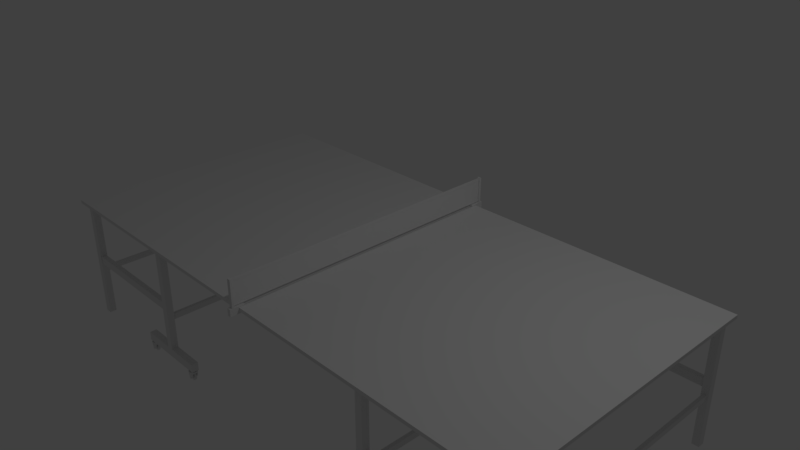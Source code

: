 # Source: pingPongTable1.blend  (saved by Blender 2.79.0; exported with 4.5.12 LTS)
import bpy
from mathutils import Matrix  # noqa: F401  (used for matrix-valued properties, if any)

bpy.ops.wm.read_factory_settings(use_empty=True)
scene = bpy.context.scene
scene.name = 'Scene'

# ---- collections
col_collection_1 = bpy.data.collections.new('Collection 1'); scene.collection.children.link(col_collection_1)

# ---- materials (node trees are filled in below, after node groups)
mat_material = bpy.data.materials.new('Material')
mat_material.alpha_threshold = 0.0
mat_material.use_transparent_shadow = False
mat_material.roughness = 0.5
mat_material.line_color = (0.0, 0.0, 0.0, 1.0)

# ---- material node trees

# ---- world
world_world = bpy.data.worlds.new('World'); scene.world = world_world
world_world.color = (0.05088, 0.05088, 0.05088)
world_world.use_sun_shadow = False
world_world.sun_shadow_jitter_overblur = 0.0
world_world.cycles.sampling_method = 'MANUAL'

# ---- cameras
cam_camera = bpy.data.cameras.new('Camera')
cam_camera.clip_end = 100.0
cam_camera.lens = 35.0
cam_camera.sensor_width = 32.0
cam_camera.sensor_height = 18.0
cam_camera.ortho_scale = 7.314
cam_camera.dof.focus_distance = 0.0
cam_camera.dof.aperture_fstop = 128.0

# ---- lights
light_lamp = bpy.data.lights.new('Lamp', 'POINT')
light_lamp.transmission_factor = 0.0
light_lamp.cutoff_distance = 30.0
light_lamp.energy = 100.0
light_lamp.shadow_buffer_clip_start = 1.001
light_lamp.shadow_soft_size = 0.1
light_lamp.shadow_maximum_resolution = 0.006
light_lamp.use_absolute_resolution = True

# ---- meshes
me_cube = bpy.data.meshes.new('Cube')
me_cube.from_pydata([(4.0, 2.0, 0.0), (4.0, -2.0, 0.0), (-4.0, -2.0, 0.0), (-4.0, 2.0, 0.0), (4.0, 2.0, 0.05), (4.0, -2.0, 0.05), (-4.0, -2.0, 0.05), (-4.0, 2.0, 0.05), (0.01167, 2.0, 0.0), (-0.01167, 2.0, 0.0), (0.01167, -2.0, 0.0), (-0.01167, -2.0, 0.0), (0.01167, 2.0, 0.05), (-0.01167, 2.0, 0.05), (0.01167, -2.0, 0.05), (-0.01167, -2.0, 0.05), (-0.025, 1.925, -0.025), (-0.025, 1.925, 0.075), (-0.025, 2.125, -0.025), (-0.025, 2.125, 0.075), (0.025, 1.925, -0.025), (0.025, 1.925, 0.075), (0.025, 2.125, -0.025), (0.025, 2.125, 0.075), (3.825, 1.825, -1.8), (3.825, 1.825, 0.0), (3.825, 1.925, -1.8), (3.825, 1.925, 0.0), (3.925, 1.825, -1.8), (3.925, 1.825, 0.0), (3.925, 1.925, -1.8), (3.925, 1.925, 0.0), (-3.925, 1.825, -1.8), (-3.925, 1.825, 0.0), (-3.925, 1.925, -1.8), (-3.925, 1.925, 0.0), (-3.825, 1.825, -1.8), (-3.825, 1.825, 0.0), (-3.825, 1.925, -1.8), (-3.825, 1.925, 0.0), (3.825, -1.925, -1.8), (3.825, -1.925, 0.0), (3.825, -1.825, -1.8), (3.825, -1.825, 0.0), (3.925, -1.925, -1.8), (3.925, -1.925, 0.0), (3.925, -1.825, -1.8), (3.925, -1.825, 0.0), (-3.925, -1.925, -1.8), (-3.925, -1.925, 0.0), (-3.925, -1.825, -1.8), (-3.925, -1.825, 0.0), (-3.825, -1.925, -1.8), (-3.825, -1.925, 0.0), (-3.825, -1.825, -1.8), (-3.825, -1.825, 0.0), (1.95, 1.825, -1.55), (1.95, 1.825, 0.0), (1.95, 1.925, -1.55), (1.95, 1.925, 0.0), (2.05, 1.825, -1.55), (2.05, 1.825, 0.0), (2.05, 1.925, -1.55), (2.05, 1.925, 0.0), (1.95, -1.925, -1.55), (1.95, -1.925, 0.0), (1.95, -1.825, -1.55), (1.95, -1.825, 0.0), (2.05, -1.925, -1.55), (2.05, -1.925, 0.0), (2.05, -1.825, -1.55), (2.05, -1.825, 0.0), (-2.05, 1.825, -1.55), (-2.05, 1.825, 0.0), (-2.05, 1.925, -1.55), (-2.05, 1.925, 0.0), (-1.95, 1.825, -1.55), (-1.95, 1.825, 0.0), (-1.95, 1.925, -1.55), (-1.95, 1.925, 0.0), (-2.05, -1.925, -1.55), (-2.05, -1.925, 0.0), (-2.05, -1.825, -1.55), (-2.05, -1.825, 0.0), (-1.95, -1.925, -1.55), (-1.95, -1.925, 0.0), (-1.95, -1.825, -1.55), (-1.95, -1.825, 0.0), (1.95, 1.925, -1.675), (1.95, 1.825, -1.675), (2.05, 1.925, -1.675), (2.05, 1.825, -1.675), (1.95, -1.825, -1.675), (1.95, -1.925, -1.675), (2.05, -1.825, -1.675), (2.05, -1.925, -1.675), (-2.05, 1.925, -1.675), (-2.05, 1.825, -1.675), (-1.95, 1.925, -1.675), (-1.95, 1.825, -1.675), (-2.05, -1.825, -1.675), (-2.05, -1.925, -1.675), (-1.95, -1.825, -1.675), (-1.95, -1.925, -1.675), (2.55, 1.825, -1.55), (2.55, 1.925, -1.55), (2.55, -1.925, -1.55), (2.55, -1.825, -1.55), (-1.45, 1.825, -1.55), (-1.45, 1.925, -1.55), (-1.45, -1.925, -1.55), (-1.45, -1.825, -1.55), (2.55, 1.825, -1.675), (2.55, 1.925, -1.675), (2.55, -1.925, -1.675), (2.55, -1.825, -1.675), (-1.45, 1.825, -1.675), (-1.45, 1.925, -1.675), (-1.45, -1.925, -1.675), (-1.45, -1.825, -1.675), (1.45, 1.925, -1.55), (1.45, 1.825, -1.55), (1.45, -1.825, -1.55), (1.45, -1.925, -1.55), (-2.55, 1.925, -1.55), (-2.55, 1.825, -1.55), (-2.55, -1.825, -1.55), (-2.55, -1.925, -1.55), (1.45, 1.925, -1.675), (1.45, 1.825, -1.675), (1.45, -1.825, -1.675), (1.45, -1.925, -1.675), (-2.55, 1.925, -1.675), (-2.55, 1.825, -1.675), (-2.55, -1.825, -1.675), (-2.55, -1.925, -1.675), (2.425, 1.925, -1.55), (2.425, 1.925, -1.675), (2.425, 1.825, -1.675), (2.425, 1.825, -1.55), (1.575, 1.925, -1.675), (1.575, 1.925, -1.55), (1.575, 1.825, -1.675), (1.575, 1.825, -1.55), (1.575, -1.825, -1.55), (1.575, -1.925, -1.55), (1.575, -1.925, -1.675), (1.575, -1.825, -1.675), (2.425, -1.825, -1.675), (2.425, -1.925, -1.675), (2.425, -1.925, -1.55), (2.425, -1.825, -1.55), (-1.575, -1.925, -1.675), (-1.575, -1.925, -1.55), (-1.575, -1.825, -1.675), (-1.575, -1.825, -1.55), (-2.425, -1.825, -1.675), (-2.425, -1.825, -1.55), (-2.425, -1.925, -1.55), (-2.425, -1.925, -1.675), (-1.575, 1.825, -1.55), (-1.575, 1.925, -1.55), (-1.575, 1.925, -1.675), (-1.575, 1.825, -1.675), (-2.425, 1.925, -1.55), (-2.425, 1.825, -1.55), (-2.425, 1.925, -1.675), (-2.425, 1.825, -1.675), (3.825, 1.825, -1.15), (3.825, 1.825, -1.0), (3.825, 1.925, -0.825), (3.825, 1.925, -0.975), (3.925, 1.925, -0.825), (3.925, 1.925, -0.975), (3.925, 1.825, -1.0), (3.925, 1.825, -1.15), (3.825, -1.925, -0.975), (3.825, -1.925, -0.825), (3.825, -1.825, -1.0), (3.825, -1.825, -1.15), (3.925, -1.825, -1.0), (3.925, -1.825, -1.15), (3.925, -1.925, -0.825), (3.925, -1.925, -0.975), (-3.925, 1.825, -1.15), (-3.925, 1.825, -1.0), (-3.925, 1.925, -0.825), (-3.925, 1.925, -0.975), (-3.825, 1.925, -0.825), (-3.825, 1.925, -0.975), (-3.825, 1.825, -1.0), (-3.825, 1.825, -1.15), (-3.925, -1.925, -0.975), (-3.925, -1.925, -0.825), (-3.925, -1.825, -1.0), (-3.925, -1.825, -1.15), (-3.825, -1.825, -1.0), (-3.825, -1.825, -1.15), (-3.825, -1.925, -0.825), (-3.825, -1.925, -0.975), (-3.9, 1.825, -1.113), (-3.9, 1.825, -1.038), (-3.85, 1.825, -1.038), (-3.85, 1.825, -1.113), (-3.9, -1.825, -1.038), (-3.9, -1.825, -1.113), (-3.85, -1.825, -1.038), (-3.85, -1.825, -1.113), (3.85, 1.825, -1.113), (3.85, 1.825, -1.038), (3.9, 1.825, -1.038), (3.9, 1.825, -1.113), (3.85, -1.825, -1.038), (3.85, -1.825, -1.113), (3.9, -1.825, -1.038), (3.9, -1.825, -1.113), (-2.05, 1.825, -1.159), (-2.05, 1.825, -0.991), (-2.05, 1.925, -0.991), (-2.05, 1.925, -1.159), (-1.95, 1.925, -0.991), (-1.95, 1.925, -1.159), (-1.95, 1.825, -0.991), (-1.95, 1.825, -1.159), (-2.05, -1.925, -1.159), (-2.05, -1.925, -0.991), (-2.05, -1.825, -0.991), (-2.05, -1.825, -1.159), (-1.95, -1.825, -0.991), (-1.95, -1.825, -1.159), (-1.95, -1.925, -0.991), (-1.95, -1.925, -1.159), (1.95, -1.925, -1.159), (1.95, -1.925, -0.991), (1.95, -1.825, -0.991), (1.95, -1.825, -1.159), (2.05, -1.825, -0.991), (2.05, -1.825, -1.159), (2.05, -1.925, -0.991), (2.05, -1.925, -1.159), (1.95, 1.825, -1.159), (1.95, 1.825, -0.991), (1.95, 1.925, -0.991), (1.95, 1.925, -1.159), (2.05, 1.925, -0.991), (2.05, 1.925, -1.159), (2.05, 1.825, -0.991), (2.05, 1.825, -1.159), (3.825, 1.838, -0.9563), (3.825, 1.838, -0.8438), (3.825, 1.912, -0.8438), (3.825, 1.912, -0.9563), (3.825, -1.912, -0.9563), (3.825, -1.912, -0.8438), (3.825, -1.838, -0.8438), (3.825, -1.838, -0.9563), (-3.825, 1.912, -0.8438), (-3.825, 1.912, -0.9563), (-3.825, 1.838, -0.8438), (-3.825, 1.838, -0.9563), (-3.825, -1.838, -0.8438), (-3.825, -1.838, -0.9563), (-3.825, -1.912, -0.8438), (-3.825, -1.912, -0.9563), (-2.05, 1.912, -0.8438), (-2.05, 1.912, -0.9563), (-2.05, 1.838, -0.8438), (-2.05, 1.838, -0.9563), (-2.05, -1.838, -0.8438), (-2.05, -1.838, -0.9563), (-2.05, -1.912, -0.8438), (-2.05, -1.912, -0.9563), (2.05, 1.912, -0.8438), (2.05, 1.912, -0.9563), (2.05, 1.838, -0.9563), (2.05, 1.838, -0.8438), (2.05, -1.912, -0.9563), (2.05, -1.912, -0.8438), (2.05, -1.838, -0.8438), (2.05, -1.838, -0.9563), (1.975, -1.825, -1.033), (1.975, -1.825, -1.117), (2.025, -1.825, -1.033), (2.025, -1.825, -1.117), (1.975, 1.825, -1.117), (1.975, 1.825, -1.033), (2.025, 1.825, -1.033), (2.025, 1.825, -1.117), (-2.025, 1.825, -1.117), (-2.025, 1.825, -1.033), (-1.975, 1.825, -1.033), (-1.975, 1.825, -1.117), (-2.025, -1.825, -1.033), (-2.025, -1.825, -1.117), (-1.975, -1.825, -1.033), (-1.975, -1.825, -1.117), (2.519, 1.85, -1.675), (2.519, 1.9, -1.675), (2.519, -1.9, -1.675), (2.519, -1.85, -1.675), (-1.481, 1.85, -1.675), (-1.481, 1.9, -1.675), (-1.481, -1.9, -1.675), (-1.481, -1.85, -1.675), (1.481, 1.9, -1.675), (1.481, 1.85, -1.675), (1.481, -1.85, -1.675), (1.481, -1.9, -1.675), (-2.519, 1.9, -1.675), (-2.519, 1.85, -1.675), (-2.519, -1.85, -1.675), (-2.519, -1.9, -1.675), (2.456, 1.9, -1.675), (2.456, 1.85, -1.675), (1.544, 1.9, -1.675), (1.544, 1.85, -1.675), (1.544, -1.9, -1.675), (1.544, -1.85, -1.675), (2.456, -1.85, -1.675), (2.456, -1.9, -1.675), (-1.544, -1.9, -1.675), (-1.544, -1.85, -1.675), (-2.456, -1.85, -1.675), (-2.456, -1.9, -1.675), (-1.544, 1.9, -1.675), (-1.544, 1.85, -1.675), (-2.456, 1.9, -1.675), (-2.456, 1.85, -1.675), (2.519, 1.85, -1.7), (2.519, 1.9, -1.7), (2.519, -1.9, -1.7), (2.519, -1.85, -1.7), (-1.481, 1.85, -1.7), (-1.481, 1.9, -1.7), (-1.481, -1.9, -1.7), (-1.481, -1.85, -1.7), (2.456, -1.85, -1.7), (-1.544, -1.9, -1.7), (-1.544, -1.85, -1.7), (-1.544, 1.9, -1.7), (1.481, 1.9, -1.7), (1.481, 1.85, -1.7), (1.481, -1.85, -1.7), (1.481, -1.9, -1.7), (-2.519, 1.9, -1.7), (-2.519, 1.85, -1.7), (-2.519, -1.85, -1.7), (-2.519, -1.9, -1.7), (-2.456, -1.85, -1.7), (1.544, 1.9, -1.7), (-2.456, 1.9, -1.7), (1.544, 1.85, -1.7), (-2.456, 1.85, -1.7), (1.544, -1.85, -1.7), (2.456, 1.9, -1.7), (2.456, 1.85, -1.7), (1.544, -1.9, -1.7), (2.456, -1.9, -1.7), (-2.456, -1.9, -1.7), (-1.544, 1.85, -1.7), (1.512, 1.938, -1.713), (1.512, 1.938, -1.688), (1.544, 1.929, -1.713), (1.544, 1.929, -1.688), (1.567, 1.906, -1.713), (1.567, 1.906, -1.688), (1.575, 1.875, -1.713), (1.575, 1.875, -1.688), (1.567, 1.844, -1.713), (1.567, 1.844, -1.688), (1.544, 1.821, -1.713), (1.544, 1.821, -1.688), (1.512, 1.812, -1.713), (1.512, 1.812, -1.688), (1.481, 1.821, -1.713), (1.481, 1.821, -1.688), (1.458, 1.844, -1.713), (1.458, 1.844, -1.688), (1.45, 1.875, -1.713), (1.45, 1.875, -1.688), (1.458, 1.906, -1.713), (1.458, 1.906, -1.688), (1.481, 1.929, -1.713), (1.481, 1.929, -1.688), (1.52, 1.929, -1.8), (1.526, 1.906, -1.8), (1.499, 1.906, -1.8), (1.505, 1.929, -1.8), (1.526, 1.844, -1.8), (1.52, 1.821, -1.8), (1.505, 1.821, -1.8), (1.499, 1.844, -1.8), (1.513, 1.888, -1.712), (1.513, 1.862, -1.712), (1.544, 1.888, -1.721), (1.544, 1.862, -1.721), (1.567, 1.888, -1.744), (1.567, 1.862, -1.744), (1.575, 1.888, -1.775), (1.575, 1.862, -1.775), (1.567, 1.888, -1.806), (1.567, 1.862, -1.806), (1.544, 1.888, -1.829), (1.544, 1.862, -1.829), (1.513, 1.888, -1.837), (1.513, 1.862, -1.837), (1.481, 1.888, -1.829), (1.481, 1.862, -1.829), (1.458, 1.888, -1.806), (1.458, 1.862, -1.806), (1.45, 1.888, -1.775), (1.45, 1.862, -1.775), (1.458, 1.888, -1.744), (1.458, 1.862, -1.744), (1.481, 1.888, -1.721), (1.481, 1.862, -1.721), (1.573, 1.888, -1.791), (1.573, 1.862, -1.791), (1.557, 1.888, -1.819), (1.557, 1.862, -1.819), (1.529, 1.888, -1.835), (1.529, 1.862, -1.835), (1.573, 1.888, -1.759), (1.573, 1.862, -1.759), (1.557, 1.888, -1.731), (1.557, 1.862, -1.731), (1.496, 1.888, -1.835), (1.496, 1.862, -1.835), (1.468, 1.888, -1.819), (1.468, 1.862, -1.819), (1.452, 1.888, -1.791), (1.452, 1.862, -1.791), (1.452, 1.888, -1.759), (1.452, 1.862, -1.759), (1.468, 1.888, -1.731), (1.468, 1.862, -1.731), (1.496, 1.888, -1.715), (1.496, 1.862, -1.715), (1.529, 1.888, -1.715), (1.529, 1.862, -1.715), (2.487, 1.938, -1.713), (2.487, 1.938, -1.688), (2.519, 1.929, -1.713), (2.519, 1.929, -1.688), (2.542, 1.906, -1.713), (2.542, 1.906, -1.688), (2.55, 1.875, -1.713), (2.55, 1.875, -1.688), (2.542, 1.844, -1.713), (2.542, 1.844, -1.688), (2.519, 1.821, -1.713), (2.519, 1.821, -1.688), (2.487, 1.812, -1.713), (2.487, 1.812, -1.688), (2.456, 1.821, -1.713), (2.456, 1.821, -1.688), (2.433, 1.844, -1.713), (2.433, 1.844, -1.688), (2.425, 1.875, -1.713), (2.425, 1.875, -1.688), (2.433, 1.906, -1.713), (2.433, 1.906, -1.688), (2.456, 1.929, -1.713), (2.456, 1.929, -1.688), (2.495, 1.929, -1.8), (2.501, 1.906, -1.8), (2.474, 1.906, -1.8), (2.48, 1.929, -1.8), (2.501, 1.844, -1.8), (2.495, 1.821, -1.8), (2.48, 1.821, -1.8), (2.474, 1.844, -1.8), (2.488, 1.888, -1.712), (2.488, 1.862, -1.712), (2.519, 1.888, -1.721), (2.519, 1.862, -1.721), (2.542, 1.888, -1.744), (2.542, 1.862, -1.744), (2.55, 1.888, -1.775), (2.55, 1.862, -1.775), (2.542, 1.888, -1.806), (2.542, 1.862, -1.806), (2.519, 1.888, -1.829), (2.519, 1.862, -1.829), (2.488, 1.888, -1.837), (2.488, 1.862, -1.837), (2.456, 1.888, -1.829), (2.456, 1.862, -1.829), (2.433, 1.888, -1.806), (2.433, 1.862, -1.806), (2.425, 1.888, -1.775), (2.425, 1.862, -1.775), (2.433, 1.888, -1.744), (2.433, 1.862, -1.744), (2.456, 1.888, -1.721), (2.456, 1.862, -1.721), (2.548, 1.888, -1.791), (2.548, 1.862, -1.791), (2.532, 1.888, -1.819), (2.532, 1.862, -1.819), (2.504, 1.888, -1.835), (2.504, 1.862, -1.835), (2.548, 1.888, -1.759), (2.548, 1.862, -1.759), (2.532, 1.888, -1.731), (2.532, 1.862, -1.731), (2.471, 1.888, -1.835), (2.471, 1.862, -1.835), (2.443, 1.888, -1.819), (2.443, 1.862, -1.819), (2.427, 1.888, -1.791), (2.427, 1.862, -1.791), (2.427, 1.888, -1.759), (2.427, 1.862, -1.759), (2.443, 1.888, -1.731), (2.443, 1.862, -1.731), (2.471, 1.888, -1.715), (2.471, 1.862, -1.715), (2.504, 1.888, -1.715), (2.504, 1.862, -1.715), (1.512, -1.812, -1.713), (1.512, -1.812, -1.688), (1.544, -1.821, -1.713), (1.544, -1.821, -1.688), (1.567, -1.844, -1.713), (1.567, -1.844, -1.688), (1.575, -1.875, -1.713), (1.575, -1.875, -1.688), (1.567, -1.906, -1.713), (1.567, -1.906, -1.688), (1.544, -1.929, -1.713), (1.544, -1.929, -1.688), (1.512, -1.938, -1.713), (1.512, -1.938, -1.688), (1.481, -1.929, -1.713), (1.481, -1.929, -1.688), (1.458, -1.906, -1.713), (1.458, -1.906, -1.688), (1.45, -1.875, -1.713), (1.45, -1.875, -1.688), (1.458, -1.844, -1.713), (1.458, -1.844, -1.688), (1.481, -1.821, -1.713), (1.481, -1.821, -1.688), (1.52, -1.821, -1.8), (1.526, -1.844, -1.8), (1.499, -1.844, -1.8), (1.505, -1.821, -1.8), (1.526, -1.906, -1.8), (1.52, -1.929, -1.8), (1.505, -1.929, -1.8), (1.499, -1.906, -1.8), (1.513, -1.862, -1.712), (1.513, -1.888, -1.712), (1.544, -1.862, -1.721), (1.544, -1.888, -1.721), (1.567, -1.862, -1.744), (1.567, -1.888, -1.744), (1.575, -1.862, -1.775), (1.575, -1.888, -1.775), (1.567, -1.862, -1.806), (1.567, -1.888, -1.806), (1.544, -1.862, -1.829), (1.544, -1.888, -1.829), (1.513, -1.862, -1.837), (1.513, -1.888, -1.837), (1.481, -1.862, -1.829), (1.481, -1.888, -1.829), (1.458, -1.862, -1.806), (1.458, -1.888, -1.806), (1.45, -1.862, -1.775), (1.45, -1.888, -1.775), (1.458, -1.862, -1.744), (1.458, -1.888, -1.744), (1.481, -1.862, -1.721), (1.481, -1.888, -1.721), (1.573, -1.862, -1.791), (1.573, -1.888, -1.791), (1.557, -1.862, -1.819), (1.557, -1.888, -1.819), (1.529, -1.862, -1.835), (1.529, -1.888, -1.835), (1.573, -1.862, -1.759), (1.573, -1.888, -1.759), (1.557, -1.862, -1.731), (1.557, -1.888, -1.731), (1.496, -1.862, -1.835), (1.496, -1.888, -1.835), (1.468, -1.862, -1.819), (1.468, -1.888, -1.819), (1.452, -1.862, -1.791), (1.452, -1.888, -1.791), (1.452, -1.862, -1.759), (1.452, -1.888, -1.759), (1.468, -1.862, -1.731), (1.468, -1.888, -1.731), (1.496, -1.862, -1.715), (1.496, -1.888, -1.715), (1.529, -1.862, -1.715), (1.529, -1.888, -1.715), (2.487, -1.812, -1.713), (2.487, -1.812, -1.688), (2.519, -1.821, -1.713), (2.519, -1.821, -1.688), (2.542, -1.844, -1.713), (2.542, -1.844, -1.688), (2.55, -1.875, -1.713), (2.55, -1.875, -1.688), (2.542, -1.906, -1.713), (2.542, -1.906, -1.688), (2.519, -1.929, -1.713), (2.519, -1.929, -1.688), (2.487, -1.938, -1.713), (2.487, -1.938, -1.688), (2.456, -1.929, -1.713), (2.456, -1.929, -1.688), (2.433, -1.906, -1.713), (2.433, -1.906, -1.688), (2.425, -1.875, -1.713), (2.425, -1.875, -1.688), (2.433, -1.844, -1.713), (2.433, -1.844, -1.688), (2.456, -1.821, -1.713), (2.456, -1.821, -1.688), (2.495, -1.821, -1.8), (2.501, -1.844, -1.8), (2.474, -1.844, -1.8), (2.48, -1.821, -1.8), (2.501, -1.906, -1.8), (2.495, -1.929, -1.8), (2.48, -1.929, -1.8), (2.474, -1.906, -1.8), (2.488, -1.862, -1.712), (2.488, -1.888, -1.712), (2.519, -1.862, -1.721), (2.519, -1.888, -1.721), (2.542, -1.862, -1.744), (2.542, -1.888, -1.744), (2.55, -1.862, -1.775), (2.55, -1.888, -1.775), (2.542, -1.862, -1.806), (2.542, -1.888, -1.806), (2.519, -1.862, -1.829), (2.519, -1.888, -1.829), (2.488, -1.862, -1.837), (2.488, -1.888, -1.837), (2.456, -1.862, -1.829), (2.456, -1.888, -1.829), (2.433, -1.862, -1.806), (2.433, -1.888, -1.806), (2.425, -1.862, -1.775), (2.425, -1.888, -1.775), (2.433, -1.862, -1.744), (2.433, -1.888, -1.744), (2.456, -1.862, -1.721), (2.456, -1.888, -1.721), (2.548, -1.862, -1.791), (2.548, -1.888, -1.791), (2.532, -1.862, -1.819), (2.532, -1.888, -1.819), (2.504, -1.862, -1.835), (2.504, -1.888, -1.835), (2.548, -1.862, -1.759), (2.548, -1.888, -1.759), (2.532, -1.862, -1.731), (2.532, -1.888, -1.731), (2.471, -1.862, -1.835), (2.471, -1.888, -1.835), (2.443, -1.862, -1.819), (2.443, -1.888, -1.819), (2.427, -1.862, -1.791), (2.427, -1.888, -1.791), (2.427, -1.862, -1.759), (2.427, -1.888, -1.759), (2.443, -1.862, -1.731), (2.443, -1.888, -1.731), (2.471, -1.862, -1.715), (2.471, -1.888, -1.715), (2.504, -1.862, -1.715), (2.504, -1.888, -1.715), (-2.488, 1.938, -1.713), (-2.488, 1.938, -1.688), (-2.456, 1.929, -1.713), (-2.456, 1.929, -1.688), (-2.433, 1.906, -1.713), (-2.433, 1.906, -1.688), (-2.425, 1.875, -1.713), (-2.425, 1.875, -1.688), (-2.433, 1.844, -1.713), (-2.433, 1.844, -1.688), (-2.456, 1.821, -1.713), (-2.456, 1.821, -1.688), (-2.488, 1.812, -1.713), (-2.488, 1.812, -1.688), (-2.519, 1.821, -1.713), (-2.519, 1.821, -1.688), (-2.542, 1.844, -1.713), (-2.542, 1.844, -1.688), (-2.55, 1.875, -1.713), (-2.55, 1.875, -1.688), (-2.542, 1.906, -1.713), (-2.542, 1.906, -1.688), (-2.519, 1.929, -1.713), (-2.519, 1.929, -1.688), (-2.48, 1.929, -1.8), (-2.474, 1.906, -1.8), (-2.501, 1.906, -1.8), (-2.495, 1.929, -1.8), (-2.474, 1.844, -1.8), (-2.48, 1.821, -1.8), (-2.495, 1.821, -1.8), (-2.501, 1.844, -1.8), (-2.487, 1.888, -1.712), (-2.487, 1.862, -1.712), (-2.456, 1.888, -1.721), (-2.456, 1.862, -1.721), (-2.433, 1.888, -1.744), (-2.433, 1.862, -1.744), (-2.425, 1.888, -1.775), (-2.425, 1.862, -1.775), (-2.433, 1.888, -1.806), (-2.433, 1.862, -1.806), (-2.456, 1.888, -1.829), (-2.456, 1.862, -1.829), (-2.487, 1.888, -1.837), (-2.487, 1.862, -1.837), (-2.519, 1.888, -1.829), (-2.519, 1.862, -1.829), (-2.542, 1.888, -1.806), (-2.542, 1.862, -1.806), (-2.55, 1.888, -1.775), (-2.55, 1.862, -1.775), (-2.542, 1.888, -1.744), (-2.542, 1.862, -1.744), (-2.519, 1.888, -1.721), (-2.519, 1.862, -1.721), (-2.427, 1.888, -1.791), (-2.427, 1.862, -1.791), (-2.443, 1.888, -1.819), (-2.443, 1.862, -1.819), (-2.471, 1.888, -1.835), (-2.471, 1.862, -1.835), (-2.427, 1.888, -1.759), (-2.427, 1.862, -1.759), (-2.443, 1.888, -1.731), (-2.443, 1.862, -1.731), (-2.504, 1.888, -1.835), (-2.504, 1.862, -1.835), (-2.532, 1.888, -1.819), (-2.532, 1.862, -1.819), (-2.548, 1.888, -1.791), (-2.548, 1.862, -1.791), (-2.548, 1.888, -1.759), (-2.548, 1.862, -1.759), (-2.532, 1.888, -1.731), (-2.532, 1.862, -1.731), (-2.504, 1.888, -1.715), (-2.504, 1.862, -1.715), (-2.471, 1.888, -1.715), (-2.471, 1.862, -1.715), (-1.513, 1.938, -1.713), (-1.513, 1.938, -1.688), (-1.481, 1.929, -1.713), (-1.481, 1.929, -1.688), (-1.458, 1.906, -1.713), (-1.458, 1.906, -1.688), (-1.45, 1.875, -1.713), (-1.45, 1.875, -1.688), (-1.458, 1.844, -1.713), (-1.458, 1.844, -1.688), (-1.481, 1.821, -1.713), (-1.481, 1.821, -1.688), (-1.513, 1.812, -1.713), (-1.513, 1.812, -1.688), (-1.544, 1.821, -1.713), (-1.544, 1.821, -1.688), (-1.567, 1.844, -1.713), (-1.567, 1.844, -1.688), (-1.575, 1.875, -1.713), (-1.575, 1.875, -1.688), (-1.567, 1.906, -1.713), (-1.567, 1.906, -1.688), (-1.544, 1.929, -1.713), (-1.544, 1.929, -1.688), (-1.505, 1.929, -1.8), (-1.499, 1.906, -1.8), (-1.526, 1.906, -1.8), (-1.52, 1.929, -1.8), (-1.499, 1.844, -1.8), (-1.505, 1.821, -1.8), (-1.52, 1.821, -1.8), (-1.526, 1.844, -1.8), (-1.512, 1.888, -1.712), (-1.512, 1.862, -1.712), (-1.481, 1.888, -1.721), (-1.481, 1.862, -1.721), (-1.458, 1.888, -1.744), (-1.458, 1.862, -1.744), (-1.45, 1.888, -1.775), (-1.45, 1.862, -1.775), (-1.458, 1.888, -1.806), (-1.458, 1.862, -1.806), (-1.481, 1.888, -1.829), (-1.481, 1.862, -1.829), (-1.512, 1.888, -1.837), (-1.512, 1.862, -1.837), (-1.544, 1.888, -1.829), (-1.544, 1.862, -1.829), (-1.567, 1.888, -1.806), (-1.567, 1.862, -1.806), (-1.575, 1.888, -1.775), (-1.575, 1.862, -1.775), (-1.567, 1.888, -1.744), (-1.567, 1.862, -1.744), (-1.544, 1.888, -1.721), (-1.544, 1.862, -1.721), (-1.452, 1.888, -1.791), (-1.452, 1.862, -1.791), (-1.468, 1.888, -1.819), (-1.468, 1.862, -1.819), (-1.496, 1.888, -1.835), (-1.496, 1.862, -1.835), (-1.452, 1.888, -1.759), (-1.452, 1.862, -1.759), (-1.468, 1.888, -1.731), (-1.468, 1.862, -1.731), (-1.529, 1.888, -1.835), (-1.529, 1.862, -1.835), (-1.557, 1.888, -1.819), (-1.557, 1.862, -1.819), (-1.573, 1.888, -1.791), (-1.573, 1.862, -1.791), (-1.573, 1.888, -1.759), (-1.573, 1.862, -1.759), (-1.557, 1.888, -1.731), (-1.557, 1.862, -1.731), (-1.529, 1.888, -1.715), (-1.529, 1.862, -1.715), (-1.496, 1.888, -1.715), (-1.496, 1.862, -1.715), (-2.488, -1.812, -1.713), (-2.488, -1.812, -1.688), (-2.456, -1.821, -1.713), (-2.456, -1.821, -1.688), (-2.433, -1.844, -1.713), (-2.433, -1.844, -1.688), (-2.425, -1.875, -1.713), (-2.425, -1.875, -1.688), (-2.433, -1.906, -1.713), (-2.433, -1.906, -1.688), (-2.456, -1.929, -1.713), (-2.456, -1.929, -1.688), (-2.488, -1.938, -1.713), (-2.488, -1.938, -1.688), (-2.519, -1.929, -1.713), (-2.519, -1.929, -1.688), (-2.542, -1.906, -1.713), (-2.542, -1.906, -1.688), (-2.55, -1.875, -1.713), (-2.55, -1.875, -1.688), (-2.542, -1.844, -1.713), (-2.542, -1.844, -1.688), (-2.519, -1.821, -1.713), (-2.519, -1.821, -1.688), (-2.48, -1.821, -1.8), (-2.474, -1.844, -1.8), (-2.501, -1.844, -1.8), (-2.495, -1.821, -1.8), (-2.474, -1.906, -1.8), (-2.48, -1.929, -1.8), (-2.495, -1.929, -1.8), (-2.501, -1.906, -1.8), (-2.487, -1.862, -1.712), (-2.487, -1.888, -1.712), (-2.456, -1.862, -1.721), (-2.456, -1.888, -1.721), (-2.433, -1.862, -1.744), (-2.433, -1.888, -1.744), (-2.425, -1.862, -1.775), (-2.425, -1.888, -1.775), (-2.433, -1.862, -1.806), (-2.433, -1.888, -1.806), (-2.456, -1.862, -1.829), (-2.456, -1.888, -1.829), (-2.487, -1.862, -1.837), (-2.487, -1.888, -1.837), (-2.519, -1.862, -1.829), (-2.519, -1.888, -1.829), (-2.542, -1.862, -1.806), (-2.542, -1.888, -1.806), (-2.55, -1.862, -1.775), (-2.55, -1.888, -1.775), (-2.542, -1.862, -1.744), (-2.542, -1.888, -1.744), (-2.519, -1.862, -1.721), (-2.519, -1.888, -1.721), (-2.427, -1.862, -1.791), (-2.427, -1.888, -1.791), (-2.443, -1.862, -1.819), (-2.443, -1.888, -1.819), (-2.471, -1.862, -1.835), (-2.471, -1.888, -1.835), (-2.427, -1.862, -1.759), (-2.427, -1.888, -1.759), (-2.443, -1.862, -1.731), (-2.443, -1.888, -1.731), (-2.504, -1.862, -1.835), (-2.504, -1.888, -1.835), (-2.532, -1.862, -1.819), (-2.532, -1.888, -1.819), (-2.548, -1.862, -1.791), (-2.548, -1.888, -1.791), (-2.548, -1.862, -1.759), (-2.548, -1.888, -1.759), (-2.532, -1.862, -1.731), (-2.532, -1.888, -1.731), (-2.504, -1.862, -1.715), (-2.504, -1.888, -1.715), (-2.471, -1.862, -1.715), (-2.471, -1.888, -1.715), (-1.513, -1.812, -1.713), (-1.513, -1.812, -1.688), (-1.481, -1.821, -1.713), (-1.481, -1.821, -1.688), (-1.458, -1.844, -1.713), (-1.458, -1.844, -1.688), (-1.45, -1.875, -1.713), (-1.45, -1.875, -1.688), (-1.458, -1.906, -1.713), (-1.458, -1.906, -1.688), (-1.481, -1.929, -1.713), (-1.481, -1.929, -1.688), (-1.513, -1.938, -1.713), (-1.513, -1.938, -1.688), (-1.544, -1.929, -1.713), (-1.544, -1.929, -1.688), (-1.567, -1.906, -1.713), (-1.567, -1.906, -1.688), (-1.575, -1.875, -1.713), (-1.575, -1.875, -1.688), (-1.567, -1.844, -1.713), (-1.567, -1.844, -1.688), (-1.544, -1.821, -1.713), (-1.544, -1.821, -1.688), (-1.505, -1.821, -1.8), (-1.499, -1.844, -1.8), (-1.526, -1.844, -1.8), (-1.52, -1.821, -1.8), (-1.499, -1.906, -1.8), (-1.505, -1.929, -1.8), (-1.52, -1.929, -1.8), (-1.526, -1.906, -1.8), (-1.512, -1.862, -1.712), (-1.512, -1.888, -1.712), (-1.481, -1.862, -1.721), (-1.481, -1.888, -1.721), (-1.458, -1.862, -1.744), (-1.458, -1.888, -1.744), (-1.45, -1.862, -1.775), (-1.45, -1.888, -1.775), (-1.458, -1.862, -1.806), (-1.458, -1.888, -1.806), (-1.481, -1.862, -1.829), (-1.481, -1.888, -1.829), (-1.512, -1.862, -1.837), (-1.512, -1.888, -1.837), (-1.544, -1.862, -1.829), (-1.544, -1.888, -1.829), (-1.567, -1.862, -1.806), (-1.567, -1.888, -1.806), (-1.575, -1.862, -1.775), (-1.575, -1.888, -1.775), (-1.567, -1.862, -1.744), (-1.567, -1.888, -1.744), (-1.544, -1.862, -1.721), (-1.544, -1.888, -1.721), (-1.452, -1.862, -1.791), (-1.452, -1.888, -1.791), (-1.468, -1.862, -1.819), (-1.468, -1.888, -1.819), (-1.496, -1.862, -1.835), (-1.496, -1.888, -1.835), (-1.452, -1.862, -1.759), (-1.452, -1.888, -1.759), (-1.468, -1.862, -1.731), (-1.468, -1.888, -1.731), (-1.529, -1.862, -1.835), (-1.529, -1.888, -1.835), (-1.557, -1.862, -1.819), (-1.557, -1.888, -1.819), (-1.573, -1.862, -1.791), (-1.573, -1.888, -1.791), (-1.573, -1.862, -1.759), (-1.573, -1.888, -1.759), (-1.557, -1.862, -1.731), (-1.557, -1.888, -1.731), (-1.529, -1.862, -1.715), (-1.529, -1.888, -1.715), (-1.496, -1.862, -1.715), (-1.496, -1.888, -1.715), (-0.025, -2.125, -0.025), (-0.025, -2.125, 0.075), (-0.025, -1.925, -0.025), (-0.025, -1.925, 0.075), (0.025, -2.125, -0.025), (0.025, -2.125, 0.075), (0.025, -1.925, -0.025), (0.025, -1.925, 0.075), (-0.025, -2.06, -0.025), (-0.025, -2.092, -0.025), (-0.025, -2.092, 0.075), (-0.025, -2.06, 0.075), (0.025, -2.092, -0.025), (0.025, -2.06, -0.025), (0.025, -2.06, 0.075), (0.025, -2.092, 0.075), (-0.025, 2.092, -0.025), (-0.025, 2.06, -0.025), (-0.025, 2.06, 0.075), (-0.025, 2.092, 0.075), (0.025, 2.06, -0.025), (0.025, 2.092, -0.025), (0.025, 2.092, 0.075), (0.025, 2.06, 0.075), (-0.025, -2.092, 0.45), (-0.025, -2.06, 0.45), (0.025, -2.06, 0.45), (0.025, -2.092, 0.45), (-0.025, 2.06, 0.45), (-0.025, 2.092, 0.45), (0.025, 2.092, 0.45), (0.025, 2.06, 0.45), (0.005938, 2.06, 0.08938), (-0.005938, 2.06, 0.08938), (0.005938, -2.06, 0.08938), (-0.005938, -2.06, 0.08938), (-0.005938, -2.06, 0.4456), (0.005938, -2.06, 0.4456), (-0.005938, 2.06, 0.4456), (0.005938, 2.06, 0.4456), (-0.025, 2.092, 0.08021), (-0.025, 2.092, 0.399), (0.025, 2.092, 0.399), (0.025, 2.092, 0.08021), (0.025, -2.092, 0.08021), (0.025, -2.092, 0.399), (-0.025, -2.092, 0.399), (-0.025, -2.092, 0.08021), (0.025, -2.06, 0.08021), (0.025, -2.06, 0.399), (0.025, 2.06, 0.08021), (0.025, 2.06, 0.399), (-0.025, 2.06, 0.399), (-0.025, 2.06, 0.08021), (-0.025, -2.06, 0.399), (-0.025, -2.06, 0.08021), (-0.005938, -2.06, 0.4041), (-0.005938, -2.06, 0.1026), (-0.005938, 2.06, 0.4041), (-0.005938, 2.06, 0.1026), (0.005938, 2.06, 0.1026), (0.005938, 2.06, 0.4041), (0.005938, -2.06, 0.1026), (0.005938, -2.06, 0.4041), (-0.002969, -2.06, 0.4041), (-0.002969, -2.06, 0.1026), (-0.002969, 2.06, 0.4041), (-0.002969, 2.06, 0.1026), (0.002969, 2.06, 0.1026), (0.002969, 2.06, 0.4041), (0.002969, -2.06, 0.1026), (0.002969, -2.06, 0.4041)], [], [(9, 11, 2, 3), (13, 7, 6, 15), (0, 4, 5, 1), (11, 15, 6, 2), (2, 6, 7, 3), (13, 9, 3, 7), (4, 0, 8, 12), (196, 197, 207, 206), (1, 5, 14, 10), (28, 175, 168, 24), (4, 12, 14, 5), (9, 13, 15, 11), (0, 1, 10, 8), (8, 10, 14, 12), (1016, 1019, 19, 18), (18, 19, 23, 22), (1020, 1023, 21, 20), (20, 21, 17, 16), (1017, 1020, 20, 16), (1023, 1018, 17, 21), (169, 25, 27, 170), (170, 27, 31, 172), (172, 31, 29, 174), (174, 29, 25, 169), (26, 30, 28, 24), (31, 27, 25, 29), (185, 33, 35, 186), (186, 35, 39, 188), (188, 39, 37, 190), (190, 37, 33, 185), (34, 38, 36, 32), (39, 35, 33, 37), (177, 41, 43, 178), (178, 43, 47, 180), (180, 47, 45, 182), (182, 45, 41, 177), (42, 46, 44, 40), (47, 43, 41, 45), (193, 49, 51, 194), (194, 51, 55, 196), (196, 55, 53, 198), (198, 53, 49, 193), (50, 54, 52, 48), (55, 51, 49, 53), (241, 57, 59, 242), (242, 59, 63, 244), (244, 63, 61, 246), (246, 61, 57, 241), (141, 140, 128, 120), (63, 59, 57, 61), (233, 65, 67, 234), (234, 67, 71, 236), (236, 71, 69, 238), (238, 69, 65, 233), (84, 80, 101, 103), (71, 67, 65, 69), (217, 73, 75, 218), (218, 75, 79, 220), (220, 79, 77, 222), (222, 77, 73, 217), (153, 152, 118, 110), (79, 75, 73, 77), (225, 81, 83, 226), (226, 83, 87, 228), (228, 87, 85, 230), (230, 85, 81, 225), (66, 70, 94, 92), (87, 83, 81, 85), (88, 90, 91, 89), (92, 94, 95, 93), (96, 98, 99, 97), (100, 102, 103, 101), (60, 56, 89, 91), (82, 86, 102, 100), (58, 62, 90, 88), (76, 72, 97, 99), (165, 164, 124, 125), (74, 78, 98, 96), (137, 136, 105, 113), (159, 158, 127, 135), (161, 160, 108, 109), (68, 64, 93, 95), (157, 156, 134, 126), (109, 108, 116, 117), (107, 106, 114, 115), (111, 110, 118, 119), (105, 104, 112, 113), (150, 149, 114, 106), (151, 150, 106, 107), (148, 151, 107, 115), (155, 153, 110, 111), (139, 138, 112, 104), (160, 163, 116, 108), (136, 139, 104, 105), (154, 155, 111, 119), (162, 161, 109, 117), (125, 124, 132, 133), (123, 122, 130, 131), (127, 126, 134, 135), (121, 120, 128, 129), (164, 166, 132, 124), (167, 165, 125, 133), (145, 144, 122, 123), (146, 145, 123, 131), (142, 143, 121, 129), (144, 147, 130, 122), (158, 157, 126, 127), (143, 141, 120, 121), (62, 60, 139, 136), (60, 91, 138, 139), (91, 90, 137, 138), (90, 62, 136, 137), (56, 58, 141, 143), (89, 56, 143, 142), (88, 89, 142, 140), (58, 88, 140, 141), (92, 93, 146, 147), (66, 92, 147, 144), (93, 64, 145, 146), (64, 66, 144, 145), (94, 70, 151, 148), (70, 68, 150, 151), (68, 95, 149, 150), (95, 94, 148, 149), (102, 86, 155, 154), (86, 84, 153, 155), (103, 102, 154, 152), (84, 103, 152, 153), (100, 101, 159, 156), (80, 82, 157, 158), (82, 100, 156, 157), (101, 80, 158, 159), (98, 78, 161, 162), (76, 99, 163, 160), (99, 98, 162, 163), (78, 76, 160, 161), (97, 72, 165, 167), (96, 97, 167, 166), (74, 96, 166, 164), (72, 74, 164, 165), (147, 146, 316, 317), (142, 129, 305, 315), (138, 137, 312, 313), (132, 166, 326, 308), (162, 117, 301, 324), (146, 131, 307, 316), (149, 148, 318, 319), (156, 159, 323, 322), (128, 140, 314, 304), (159, 135, 311, 323), (112, 138, 313, 296), (135, 134, 310, 311), (137, 113, 297, 312), (133, 132, 308, 309), (140, 142, 315, 314), (163, 162, 324, 325), (154, 119, 303, 321), (131, 130, 306, 307), (130, 147, 317, 306), (129, 128, 304, 305), (118, 152, 320, 302), (114, 149, 319, 298), (152, 154, 321, 320), (134, 156, 322, 310), (116, 163, 325, 300), (119, 118, 302, 303), (148, 115, 299, 318), (117, 116, 300, 301), (115, 114, 298, 299), (167, 133, 309, 327), (166, 167, 327, 326), (113, 112, 296, 297), (30, 173, 175, 28), (173, 172, 174, 175), (26, 171, 173, 30), (171, 170, 172, 173), (24, 168, 171, 26), (44, 183, 176, 40), (183, 182, 177, 176), (46, 181, 183, 44), (181, 180, 182, 183), (42, 179, 181, 46), (185, 184, 200, 201), (40, 176, 179, 42), (36, 191, 184, 32), (191, 190, 202, 203), (38, 189, 191, 36), (34, 187, 189, 38), (187, 186, 188, 189), (32, 184, 187, 34), (184, 185, 186, 187), (52, 199, 192, 48), (199, 198, 193, 192), (54, 197, 199, 52), (50, 195, 197, 54), (194, 196, 206, 204), (48, 192, 195, 50), (192, 193, 194, 195), (200, 205, 204, 201), (203, 207, 205, 200), (202, 201, 204, 206), (203, 202, 206, 207), (195, 194, 204, 205), (184, 191, 203, 200), (197, 195, 205, 207), (190, 185, 201, 202), (178, 180, 214, 212), (174, 169, 209, 210), (169, 168, 208, 209), (181, 179, 213, 215), (208, 213, 212, 209), (210, 209, 212, 214), (211, 215, 213, 208), (211, 210, 214, 215), (175, 174, 210, 211), (180, 181, 215, 214), (179, 178, 212, 213), (168, 175, 211, 208), (76, 223, 216, 72), (226, 292, 293, 227), (78, 221, 223, 76), (221, 220, 222, 223), (74, 219, 221, 78), (219, 218, 220, 221), (72, 216, 219, 74), (216, 217, 218, 219), (84, 231, 224, 80), (231, 230, 225, 224), (86, 229, 231, 84), (229, 228, 230, 231), (82, 227, 229, 86), (292, 226, 228, 294), (80, 224, 227, 82), (224, 225, 226, 227), (68, 239, 232, 64), (239, 238, 233, 232), (70, 237, 239, 68), (237, 236, 238, 239), (66, 235, 237, 70), (293, 292, 289, 288), (64, 232, 235, 66), (232, 233, 234, 235), (60, 247, 240, 56), (295, 293, 288, 291), (62, 245, 247, 60), (245, 244, 246, 247), (58, 243, 245, 62), (243, 242, 244, 245), (56, 240, 243, 58), (240, 241, 242, 243), (191, 189, 257, 259), (170, 171, 251, 250), (178, 179, 255, 254), (198, 199, 263, 262), (176, 177, 253, 252), (190, 191, 259, 258), (177, 178, 254, 253), (168, 169, 249, 248), (197, 196, 260, 261), (179, 176, 252, 255), (169, 170, 250, 249), (189, 188, 256, 257), (196, 198, 262, 260), (171, 168, 248, 251), (199, 197, 261, 263), (188, 190, 258, 256), (249, 250, 272, 275), (252, 253, 277, 276), (258, 259, 267, 266), (260, 262, 270, 268), (265, 264, 266, 267), (257, 256, 264, 265), (259, 257, 265, 267), (256, 258, 266, 264), (269, 268, 270, 271), (262, 263, 271, 270), (261, 260, 268, 269), (263, 261, 269, 271), (274, 275, 272, 273), (276, 277, 278, 279), (248, 249, 275, 274), (253, 254, 278, 277), (250, 251, 273, 272), (251, 248, 274, 273), (255, 252, 276, 279), (254, 255, 279, 278), (222, 290, 291, 223), (223, 291, 288, 216), (290, 222, 217, 289), (289, 217, 216, 288), (290, 289, 292, 294), (294, 295, 291, 290), (293, 295, 294, 292), (291, 288, 289, 290), (281, 283, 282, 280), (287, 284, 285, 286), (286, 282, 283, 287), (280, 282, 286, 285), (284, 287, 283, 281), (285, 284, 281, 280), (227, 293, 295, 229), (294, 228, 229, 295), (241, 285, 286, 246), (246, 286, 287, 247), (247, 287, 284, 240), (240, 284, 285, 241), (280, 234, 236, 282), (282, 236, 237, 283), (235, 281, 283, 237), (234, 280, 281, 235), (325, 324, 339, 359), (321, 303, 335, 338), (307, 306, 342, 343), (306, 317, 353, 342), (305, 304, 340, 341), (302, 320, 337, 334), (298, 319, 357, 330), (320, 321, 338, 337), (357, 336, 331, 330), (337, 338, 335, 334), (355, 354, 329, 328), (359, 339, 333, 332), (349, 351, 341, 340), (350, 352, 345, 344), (353, 356, 343, 342), (348, 358, 347, 346), (314, 315, 351, 349), (309, 308, 344, 345), (312, 297, 329, 354), (311, 310, 346, 347), (296, 313, 355, 328), (323, 311, 347, 358), (304, 314, 349, 340), (322, 323, 358, 348), (319, 318, 336, 357), (316, 307, 343, 356), (324, 301, 333, 339), (308, 326, 350, 344), (313, 312, 354, 355), (315, 305, 341, 351), (317, 316, 356, 353), (297, 296, 328, 329), (326, 327, 352, 350), (327, 309, 345, 352), (299, 298, 330, 331), (301, 300, 332, 333), (318, 299, 331, 336), (303, 302, 334, 335), (300, 325, 359, 332), (310, 322, 348, 346), (360, 361, 363, 362), (362, 363, 365, 364), (364, 365, 367, 366), (366, 367, 369, 368), (368, 369, 371, 370), (370, 371, 373, 372), (372, 373, 375, 374), (374, 375, 377, 376), (376, 377, 379, 378), (378, 379, 381, 380), (363, 361, 383, 381, 379, 377, 375, 373, 371, 369, 367, 365), (380, 381, 383, 382), (382, 383, 361, 360), (360, 362, 364, 366, 368, 370, 372, 374, 376, 378, 380, 382), (362, 382, 387, 384), (385, 384, 387, 386), (364, 362, 384, 385), (380, 364, 385, 386), (382, 380, 386, 387), (374, 370, 389, 390), (389, 388, 391, 390), (370, 368, 388, 389), (368, 376, 391, 388), (376, 374, 390, 391), (438, 439, 395, 394), (424, 425, 397, 396), (422, 423, 399, 398), (416, 417, 401, 400), (418, 419, 403, 402), (420, 421, 405, 404), (426, 427, 407, 406), (428, 429, 409, 408), (430, 431, 411, 410), (432, 433, 413, 412), (395, 439, 393, 437, 415, 435, 413, 433, 411, 431, 409, 429, 407, 427, 405, 421, 403, 419, 401, 417, 399, 423, 397, 425), (434, 435, 415, 414), (436, 437, 393, 392), (392, 438, 394, 424, 396, 422, 398, 416, 400, 418, 402, 420, 404, 426, 406, 428, 408, 430, 410, 432, 412, 434, 414, 436), (398, 399, 417, 416), (400, 401, 419, 418), (402, 403, 421, 420), (396, 397, 423, 422), (394, 395, 425, 424), (404, 405, 427, 426), (406, 407, 429, 428), (408, 409, 431, 430), (410, 411, 433, 432), (412, 413, 435, 434), (414, 415, 437, 436), (392, 393, 439, 438), (440, 441, 443, 442), (442, 443, 445, 444), (444, 445, 447, 446), (446, 447, 449, 448), (448, 449, 451, 450), (450, 451, 453, 452), (452, 453, 455, 454), (454, 455, 457, 456), (456, 457, 459, 458), (458, 459, 461, 460), (443, 441, 463, 461, 459, 457, 455, 453, 451, 449, 447, 445), (460, 461, 463, 462), (462, 463, 441, 440), (440, 442, 444, 446, 448, 450, 452, 454, 456, 458, 460, 462), (442, 462, 467, 464), (465, 464, 467, 466), (444, 442, 464, 465), (460, 444, 465, 466), (462, 460, 466, 467), (454, 450, 469, 470), (469, 468, 471, 470), (450, 448, 468, 469), (448, 456, 471, 468), (456, 454, 470, 471), (518, 519, 475, 474), (504, 505, 477, 476), (502, 503, 479, 478), (496, 497, 481, 480), (498, 499, 483, 482), (500, 501, 485, 484), (506, 507, 487, 486), (508, 509, 489, 488), (510, 511, 491, 490), (512, 513, 493, 492), (475, 519, 473, 517, 495, 515, 493, 513, 491, 511, 489, 509, 487, 507, 485, 501, 483, 499, 481, 497, 479, 503, 477, 505), (514, 515, 495, 494), (516, 517, 473, 472), (472, 518, 474, 504, 476, 502, 478, 496, 480, 498, 482, 500, 484, 506, 486, 508, 488, 510, 490, 512, 492, 514, 494, 516), (478, 479, 497, 496), (480, 481, 499, 498), (482, 483, 501, 500), (476, 477, 503, 502), (474, 475, 505, 504), (484, 485, 507, 506), (486, 487, 509, 508), (488, 489, 511, 510), (490, 491, 513, 512), (492, 493, 515, 514), (494, 495, 517, 516), (472, 473, 519, 518), (520, 521, 523, 522), (522, 523, 525, 524), (524, 525, 527, 526), (526, 527, 529, 528), (528, 529, 531, 530), (530, 531, 533, 532), (532, 533, 535, 534), (534, 535, 537, 536), (536, 537, 539, 538), (538, 539, 541, 540), (523, 521, 543, 541, 539, 537, 535, 533, 531, 529, 527, 525), (540, 541, 543, 542), (542, 543, 521, 520), (520, 522, 524, 526, 528, 530, 532, 534, 536, 538, 540, 542), (522, 542, 547, 544), (545, 544, 547, 546), (524, 522, 544, 545), (540, 524, 545, 546), (542, 540, 546, 547), (534, 530, 549, 550), (549, 548, 551, 550), (530, 528, 548, 549), (528, 536, 551, 548), (536, 534, 550, 551), (598, 599, 555, 554), (584, 585, 557, 556), (582, 583, 559, 558), (576, 577, 561, 560), (578, 579, 563, 562), (580, 581, 565, 564), (586, 587, 567, 566), (588, 589, 569, 568), (590, 591, 571, 570), (592, 593, 573, 572), (555, 599, 553, 597, 575, 595, 573, 593, 571, 591, 569, 589, 567, 587, 565, 581, 563, 579, 561, 577, 559, 583, 557, 585), (594, 595, 575, 574), (596, 597, 553, 552), (552, 598, 554, 584, 556, 582, 558, 576, 560, 578, 562, 580, 564, 586, 566, 588, 568, 590, 570, 592, 572, 594, 574, 596), (558, 559, 577, 576), (560, 561, 579, 578), (562, 563, 581, 580), (556, 557, 583, 582), (554, 555, 585, 584), (564, 565, 587, 586), (566, 567, 589, 588), (568, 569, 591, 590), (570, 571, 593, 592), (572, 573, 595, 594), (574, 575, 597, 596), (552, 553, 599, 598), (600, 601, 603, 602), (602, 603, 605, 604), (604, 605, 607, 606), (606, 607, 609, 608), (608, 609, 611, 610), (610, 611, 613, 612), (612, 613, 615, 614), (614, 615, 617, 616), (616, 617, 619, 618), (618, 619, 621, 620), (603, 601, 623, 621, 619, 617, 615, 613, 611, 609, 607, 605), (620, 621, 623, 622), (622, 623, 601, 600), (600, 602, 604, 606, 608, 610, 612, 614, 616, 618, 620, 622), (602, 622, 627, 624), (625, 624, 627, 626), (604, 602, 624, 625), (620, 604, 625, 626), (622, 620, 626, 627), (614, 610, 629, 630), (629, 628, 631, 630), (610, 608, 628, 629), (608, 616, 631, 628), (616, 614, 630, 631), (678, 679, 635, 634), (664, 665, 637, 636), (662, 663, 639, 638), (656, 657, 641, 640), (658, 659, 643, 642), (660, 661, 645, 644), (666, 667, 647, 646), (668, 669, 649, 648), (670, 671, 651, 650), (672, 673, 653, 652), (635, 679, 633, 677, 655, 675, 653, 673, 651, 671, 649, 669, 647, 667, 645, 661, 643, 659, 641, 657, 639, 663, 637, 665), (674, 675, 655, 654), (676, 677, 633, 632), (632, 678, 634, 664, 636, 662, 638, 656, 640, 658, 642, 660, 644, 666, 646, 668, 648, 670, 650, 672, 652, 674, 654, 676), (638, 639, 657, 656), (640, 641, 659, 658), (642, 643, 661, 660), (636, 637, 663, 662), (634, 635, 665, 664), (644, 645, 667, 666), (646, 647, 669, 668), (648, 649, 671, 670), (650, 651, 673, 672), (652, 653, 675, 674), (654, 655, 677, 676), (632, 633, 679, 678), (680, 681, 683, 682), (682, 683, 685, 684), (684, 685, 687, 686), (686, 687, 689, 688), (688, 689, 691, 690), (690, 691, 693, 692), (692, 693, 695, 694), (694, 695, 697, 696), (696, 697, 699, 698), (698, 699, 701, 700), (683, 681, 703, 701, 699, 697, 695, 693, 691, 689, 687, 685), (700, 701, 703, 702), (702, 703, 681, 680), (680, 682, 684, 686, 688, 690, 692, 694, 696, 698, 700, 702), (682, 702, 707, 704), (705, 704, 707, 706), (684, 682, 704, 705), (700, 684, 705, 706), (702, 700, 706, 707), (694, 690, 709, 710), (709, 708, 711, 710), (690, 688, 708, 709), (688, 696, 711, 708), (696, 694, 710, 711), (758, 759, 715, 714), (744, 745, 717, 716), (742, 743, 719, 718), (736, 737, 721, 720), (738, 739, 723, 722), (740, 741, 725, 724), (746, 747, 727, 726), (748, 749, 729, 728), (750, 751, 731, 730), (752, 753, 733, 732), (715, 759, 713, 757, 735, 755, 733, 753, 731, 751, 729, 749, 727, 747, 725, 741, 723, 739, 721, 737, 719, 743, 717, 745), (754, 755, 735, 734), (756, 757, 713, 712), (712, 758, 714, 744, 716, 742, 718, 736, 720, 738, 722, 740, 724, 746, 726, 748, 728, 750, 730, 752, 732, 754, 734, 756), (718, 719, 737, 736), (720, 721, 739, 738), (722, 723, 741, 740), (716, 717, 743, 742), (714, 715, 745, 744), (724, 725, 747, 746), (726, 727, 749, 748), (728, 729, 751, 750), (730, 731, 753, 752), (732, 733, 755, 754), (734, 735, 757, 756), (712, 713, 759, 758), (760, 761, 763, 762), (762, 763, 765, 764), (764, 765, 767, 766), (766, 767, 769, 768), (768, 769, 771, 770), (770, 771, 773, 772), (772, 773, 775, 774), (774, 775, 777, 776), (776, 777, 779, 778), (778, 779, 781, 780), (763, 761, 783, 781, 779, 777, 775, 773, 771, 769, 767, 765), (780, 781, 783, 782), (782, 783, 761, 760), (760, 762, 764, 766, 768, 770, 772, 774, 776, 778, 780, 782), (762, 782, 787, 784), (785, 784, 787, 786), (764, 762, 784, 785), (780, 764, 785, 786), (782, 780, 786, 787), (774, 770, 789, 790), (789, 788, 791, 790), (770, 768, 788, 789), (768, 776, 791, 788), (776, 774, 790, 791), (838, 839, 795, 794), (824, 825, 797, 796), (822, 823, 799, 798), (816, 817, 801, 800), (818, 819, 803, 802), (820, 821, 805, 804), (826, 827, 807, 806), (828, 829, 809, 808), (830, 831, 811, 810), (832, 833, 813, 812), (795, 839, 793, 837, 815, 835, 813, 833, 811, 831, 809, 829, 807, 827, 805, 821, 803, 819, 801, 817, 799, 823, 797, 825), (834, 835, 815, 814), (836, 837, 793, 792), (792, 838, 794, 824, 796, 822, 798, 816, 800, 818, 802, 820, 804, 826, 806, 828, 808, 830, 810, 832, 812, 834, 814, 836), (798, 799, 817, 816), (800, 801, 819, 818), (802, 803, 821, 820), (796, 797, 823, 822), (794, 795, 825, 824), (804, 805, 827, 826), (806, 807, 829, 828), (808, 809, 831, 830), (810, 811, 833, 832), (812, 813, 835, 834), (814, 815, 837, 836), (792, 793, 839, 838), (840, 841, 843, 842), (842, 843, 845, 844), (844, 845, 847, 846), (846, 847, 849, 848), (848, 849, 851, 850), (850, 851, 853, 852), (852, 853, 855, 854), (854, 855, 857, 856), (856, 857, 859, 858), (858, 859, 861, 860), (843, 841, 863, 861, 859, 857, 855, 853, 851, 849, 847, 845), (860, 861, 863, 862), (862, 863, 841, 840), (840, 842, 844, 846, 848, 850, 852, 854, 856, 858, 860, 862), (842, 862, 867, 864), (865, 864, 867, 866), (844, 842, 864, 865), (860, 844, 865, 866), (862, 860, 866, 867), (854, 850, 869, 870), (869, 868, 871, 870), (850, 848, 868, 869), (848, 856, 871, 868), (856, 854, 870, 871), (918, 919, 875, 874), (904, 905, 877, 876), (902, 903, 879, 878), (896, 897, 881, 880), (898, 899, 883, 882), (900, 901, 885, 884), (906, 907, 887, 886), (908, 909, 889, 888), (910, 911, 891, 890), (912, 913, 893, 892), (875, 919, 873, 917, 895, 915, 893, 913, 891, 911, 889, 909, 887, 907, 885, 901, 883, 899, 881, 897, 879, 903, 877, 905), (914, 915, 895, 894), (916, 917, 873, 872), (872, 918, 874, 904, 876, 902, 878, 896, 880, 898, 882, 900, 884, 906, 886, 908, 888, 910, 890, 912, 892, 914, 894, 916), (878, 879, 897, 896), (880, 881, 899, 898), (882, 883, 901, 900), (876, 877, 903, 902), (874, 875, 905, 904), (884, 885, 907, 906), (886, 887, 909, 908), (888, 889, 911, 910), (890, 891, 913, 912), (892, 893, 915, 914), (894, 895, 917, 916), (872, 873, 919, 918), (920, 921, 923, 922), (922, 923, 925, 924), (924, 925, 927, 926), (926, 927, 929, 928), (928, 929, 931, 930), (930, 931, 933, 932), (932, 933, 935, 934), (934, 935, 937, 936), (936, 937, 939, 938), (938, 939, 941, 940), (923, 921, 943, 941, 939, 937, 935, 933, 931, 929, 927, 925), (940, 941, 943, 942), (942, 943, 921, 920), (920, 922, 924, 926, 928, 930, 932, 934, 936, 938, 940, 942), (922, 942, 947, 944), (945, 944, 947, 946), (924, 922, 944, 945), (940, 924, 945, 946), (942, 940, 946, 947), (934, 930, 949, 950), (949, 948, 951, 950), (930, 928, 948, 949), (928, 936, 951, 948), (936, 934, 950, 951), (998, 999, 955, 954), (984, 985, 957, 956), (982, 983, 959, 958), (976, 977, 961, 960), (978, 979, 963, 962), (980, 981, 965, 964), (986, 987, 967, 966), (988, 989, 969, 968), (990, 991, 971, 970), (992, 993, 973, 972), (955, 999, 953, 997, 975, 995, 973, 993, 971, 991, 969, 989, 967, 987, 965, 981, 963, 979, 961, 977, 959, 983, 957, 985), (994, 995, 975, 974), (996, 997, 953, 952), (952, 998, 954, 984, 956, 982, 958, 976, 960, 978, 962, 980, 964, 986, 966, 988, 968, 990, 970, 992, 972, 994, 974, 996), (958, 959, 977, 976), (960, 961, 979, 978), (962, 963, 981, 980), (956, 957, 983, 982), (954, 955, 985, 984), (964, 965, 987, 986), (966, 967, 989, 988), (968, 969, 991, 990), (970, 971, 993, 992), (972, 973, 995, 994), (974, 975, 997, 996), (952, 953, 999, 998), (1008, 1011, 1003, 1002), (1002, 1003, 1007, 1006), (1012, 1015, 1005, 1004), (1004, 1005, 1001, 1000), (1009, 1012, 1004, 1000), (1015, 1010, 1001, 1005), (1007, 1003, 1011, 1014), (1046, 1045, 1027, 1024), (1002, 1006, 1013, 1008), (1008, 1013, 1012, 1009), (1006, 1007, 1014, 1013), (1013, 1014, 1015, 1012), (1000, 1001, 1010, 1009), (1009, 1010, 1011, 1008), (23, 19, 1019, 1022), (1042, 1041, 1029, 1030), (18, 22, 1021, 1016), (1016, 1021, 1020, 1017), (22, 23, 1022, 1021), (1021, 1022, 1023, 1020), (16, 17, 1018, 1017), (1017, 1018, 1019, 1016), (1026, 1025, 1024, 1027), (1030, 1029, 1028, 1031), (1045, 1049, 1026, 1027), (1054, 1046, 1024, 1025), (1051, 1042, 1030, 1031), (1041, 1052, 1028, 1029), (1031, 1028, 1038, 1039), (1060, 1062, 1034, 1032), (1014, 1011, 1035, 1034), (1025, 1026, 1037, 1036), (1051, 1031, 1039, 1061), (1018, 1023, 1032, 1033), (1054, 1025, 1036, 1056), (1048, 1014, 1034, 1062), (1053, 1018, 1033, 1059), (1032, 1034, 1035, 1033), (1056, 1036, 1038, 1058), (1039, 1038, 1036, 1037), (1035, 1057, 1059, 1033), (1058, 1059, 1067, 1066), (1028, 1052, 1058, 1038), (1052, 1053, 1059, 1058), (1026, 1049, 1063, 1037), (1049, 1048, 1062, 1063), (1011, 1055, 1057, 1035), (1055, 1054, 1056, 1057), (1023, 1050, 1060, 1032), (1050, 1051, 1061, 1060), (1039, 1037, 1063, 1061), (1060, 1061, 1069, 1068), (1019, 1018, 1053, 1040), (1040, 1053, 1052, 1041), (1023, 1022, 1043, 1050), (1050, 1043, 1042, 1051), (1011, 1010, 1047, 1055), (1055, 1047, 1046, 1054), (1015, 1014, 1048, 1044), (1044, 1048, 1049, 1045), (1022, 1019, 1040, 1043), (1043, 1040, 1041, 1042), (1010, 1015, 1044, 1047), (1047, 1044, 1045, 1046), (1065, 1064, 1066, 1067), (1069, 1071, 1070, 1068), (1057, 1056, 1064, 1065), (1062, 1060, 1068, 1070), (1059, 1057, 1065, 1067), (1056, 1058, 1066, 1064), (1061, 1063, 1071, 1069), (1063, 1062, 1070, 1071)])
me_cube.polygons.foreach_set('use_smooth', [0, 0, 0, 0, 0, 0, 0, 0, 0, 0, 0, 0, 0, 0, 0, 0, 0, 0, 0, 0, 0, 0, 0, 0, 0, 0, 0, 0, 0, 0, 0, 0, 0, 0, 0, 0, 0, 0, 0, 0, 0, 0, 0, 0, 0, 0, 0, 0, 0, 0, 0, 0, 0, 0, 0, 0, 0, 0, 0, 0, 0, 0, 0, 0, 0, 0, 0, 0, 0, 0, 0, 0, 0, 0, 0, 0, 0, 0, 0, 0, 0, 0, 0, 0, 0, 0, 0, 0, 0, 0, 0, 0, 0, 0, 0, 0, 0, 0, 0, 0, 0, 0, 0, 0, 0, 0, 0, 0, 0, 0, 0, 0, 0, 0, 0, 0, 0, 0, 0, 0, 0, 0, 0, 0, 0, 0, 0, 0, 0, 0, 0, 0, 0, 0, 0, 0, 0, 0, 0, 0, 0, 0, 0, 0, 0, 0, 0, 0, 0, 0, 0, 0, 0, 0, 0, 0, 0, 0, 0, 0, 0, 0, 0, 0, 0, 0, 0, 0, 0, 0, 0, 0, 0, 0, 0, 0, 0, 0, 0, 0, 0, 0, 0, 0, 0, 0, 0, 0, 0, 0, 0, 0, 0, 0, 0, 0, 0, 0, 0, 0, 0, 0, 0, 0, 0, 0, 0, 0, 0, 0, 0, 0, 0, 0, 0, 0, 0, 0, 0, 0, 0, 0, 0, 0, 0, 0, 0, 0, 0, 0, 0, 0, 0, 0, 0, 0, 0, 0, 0, 0, 0, 0, 0, 0, 0, 0, 0, 0, 0, 0, 0, 0, 0, 0, 0, 0, 0, 0, 0, 0, 0, 0, 0, 0, 0, 0, 0, 0, 0, 0, 0, 0, 0, 0, 0, 0, 0, 0, 0, 0, 0, 0, 0, 0, 0, 0, 0, 0, 0, 0, 0, 0, 0, 0, 0, 0, 0, 0, 0, 0, 0, 0, 0, 0, 0, 0, 0, 0, 0, 0, 0, 0, 0, 0, 0, 0, 0, 0, 0, 0, 0, 0, 0, 0, 0, 0, 0, 0, 0, 0, 0, 0, 0, 0, 0, 0, 0, 0, 0, 0, 0, 0, 0, 0, 0, 0, 0, 0, 0, 0, 1, 1, 1, 1, 1, 1, 1, 1, 1, 1, 0, 1, 1, 0, 0, 0, 0, 0, 0, 0, 0, 0, 0, 0, 1, 1, 1, 1, 1, 1, 1, 1, 1, 1, 0, 1, 1, 0, 1, 1, 1, 1, 1, 1, 1, 1, 1, 1, 1, 1, 1, 1, 1, 1, 1, 1, 1, 1, 1, 1, 0, 1, 1, 0, 0, 0, 0, 0, 0, 0, 0, 0, 0, 0, 1, 1, 1, 1, 1, 1, 1, 1, 1, 1, 0, 1, 1, 0, 1, 1, 1, 1, 1, 1, 1, 1, 1, 1, 1, 1, 1, 1, 1, 1, 1, 1, 1, 1, 1, 1, 0, 1, 1, 0, 0, 0, 0, 0, 0, 0, 0, 0, 0, 0, 1, 1, 1, 1, 1, 1, 1, 1, 1, 1, 0, 1, 1, 0, 1, 1, 1, 1, 1, 1, 1, 1, 1, 1, 1, 1, 1, 1, 1, 1, 1, 1, 1, 1, 1, 1, 0, 1, 1, 0, 0, 0, 0, 0, 0, 0, 0, 0, 0, 0, 1, 1, 1, 1, 1, 1, 1, 1, 1, 1, 0, 1, 1, 0, 1, 1, 1, 1, 1, 1, 1, 1, 1, 1, 1, 1, 1, 1, 1, 1, 1, 1, 1, 1, 1, 1, 0, 1, 1, 0, 0, 0, 0, 0, 0, 0, 0, 0, 0, 0, 1, 1, 1, 1, 1, 1, 1, 1, 1, 1, 0, 1, 1, 0, 1, 1, 1, 1, 1, 1, 1, 1, 1, 1, 1, 1, 1, 1, 1, 1, 1, 1, 1, 1, 1, 1, 0, 1, 1, 0, 0, 0, 0, 0, 0, 0, 0, 0, 0, 0, 1, 1, 1, 1, 1, 1, 1, 1, 1, 1, 0, 1, 1, 0, 1, 1, 1, 1, 1, 1, 1, 1, 1, 1, 1, 1, 1, 1, 1, 1, 1, 1, 1, 1, 1, 1, 0, 1, 1, 0, 0, 0, 0, 0, 0, 0, 0, 0, 0, 0, 1, 1, 1, 1, 1, 1, 1, 1, 1, 1, 0, 1, 1, 0, 1, 1, 1, 1, 1, 1, 1, 1, 1, 1, 1, 1, 1, 1, 1, 1, 1, 1, 1, 1, 1, 1, 0, 1, 1, 0, 0, 0, 0, 0, 0, 0, 0, 0, 0, 0, 1, 1, 1, 1, 1, 1, 1, 1, 1, 1, 0, 1, 1, 0, 1, 1, 1, 1, 1, 1, 1, 1, 1, 1, 1, 1, 0, 0, 0, 0, 0, 0, 0, 0, 0, 0, 0, 0, 0, 0, 0, 0, 0, 0, 0, 0, 0, 0, 0, 0, 0, 0, 0, 0, 0, 0, 0, 0, 0, 0, 0, 0, 0, 0, 0, 0, 0, 0, 0, 0, 0, 0, 0, 0, 0, 0, 0, 0, 0, 0, 0, 0, 0, 0, 0, 0, 0, 0, 0, 0, 0, 0, 0, 0, 0, 0, 0, 0])
_k = set([(360, 362), (360, 382), (361, 363), (361, 383), (362, 364), (363, 365), (364, 366), (365, 367), (366, 368), (367, 369), (368, 370), (369, 371), (370, 372), (371, 373), (372, 374), (373, 375), (374, 376), (375, 377), (376, 378), (377, 379), (378, 380), (379, 381), (380, 382), (381, 383), (384, 385), (386, 387), (388, 389), (390, 391), (440, 442), (440, 462), (441, 443), (441, 463), (442, 444), (443, 445), (444, 446), (445, 447), (446, 448), (447, 449), (448, 450), (449, 451), (450, 452), (451, 453), (452, 454), (453, 455), (454, 456), (455, 457), (456, 458), (457, 459), (458, 460), (459, 461), (460, 462), (461, 463), (464, 465), (466, 467), (468, 469), (470, 471), (520, 522), (520, 542), (521, 523), (521, 543), (522, 524), (523, 525), (524, 526), (525, 527), (526, 528), (527, 529), (528, 530), (529, 531), (530, 532), (531, 533), (532, 534), (533, 535), (534, 536), (535, 537), (536, 538), (537, 539), (538, 540), (539, 541), (540, 542), (541, 543), (544, 545), (546, 547), (548, 549), (550, 551), (600, 602), (600, 622), (601, 603), (601, 623), (602, 604), (603, 605), (604, 606), (605, 607), (606, 608), (607, 609), (608, 610), (609, 611), (610, 612), (611, 613), (612, 614), (613, 615), (614, 616), (615, 617), (616, 618), (617, 619), (618, 620), (619, 621), (620, 622), (621, 623), (624, 625), (626, 627), (628, 629), (630, 631), (680, 682), (680, 702), (681, 683), (681, 703), (682, 684), (683, 685), (684, 686), (685, 687), (686, 688), (687, 689), (688, 690), (689, 691), (690, 692), (691, 693), (692, 694), (693, 695), (694, 696), (695, 697), (696, 698), (697, 699), (698, 700), (699, 701), (700, 702), (701, 703), (704, 705), (706, 707), (708, 709), (710, 711), (760, 762), (760, 782), (761, 763), (761, 783), (762, 764), (763, 765), (764, 766), (765, 767), (766, 768), (767, 769), (768, 770), (769, 771), (770, 772), (771, 773), (772, 774), (773, 775), (774, 776), (775, 777), (776, 778), (777, 779), (778, 780), (779, 781), (780, 782), (781, 783), (784, 785), (786, 787), (788, 789), (790, 791), (840, 842), (840, 862), (841, 843), (841, 863), (842, 844), (843, 845), (844, 846), (845, 847), (846, 848), (847, 849), (848, 850), (849, 851), (850, 852), (851, 853), (852, 854), (853, 855), (854, 856), (855, 857), (856, 858), (857, 859), (858, 860), (859, 861), (860, 862), (861, 863), (864, 865), (866, 867), (868, 869), (870, 871), (920, 922), (920, 942), (921, 923), (921, 943), (922, 924), (923, 925), (924, 926), (925, 927), (926, 928), (927, 929), (928, 930), (929, 931), (930, 932), (931, 933), (932, 934), (933, 935), (934, 936), (935, 937), (936, 938), (937, 939), (938, 940), (939, 941), (940, 942), (941, 943), (944, 945), (946, 947), (948, 949), (950, 951)])
me_cube.attributes.new('sharp_edge', 'BOOLEAN', 'EDGE').data.foreach_set('value', [ (min(e.vertices), max(e.vertices)) in _k for e in me_cube.edges])
me_cube.materials.append(mat_material)
me_cube.use_remesh_preserve_volume = False
me_cube.use_remesh_preserve_attributes = False
me_cube.use_mirror_vertex_groups = False
me_cube.update()

# ---- objects
ob_cube = bpy.data.objects.new('Cube', me_cube)
ob_lamp = bpy.data.objects.new('Lamp', light_lamp)
ob_camera = bpy.data.objects.new('Camera', cam_camera)

# ---- transforms, parenting, visibility, modifiers, constraints
ob_cube.location = (0.0, 0.0, 0.0)
ob_cube.lock_rotations_4d = False
ob_cube.empty_display_type = 'ARROWS'
ob_cube.lineart.crease_threshold = 0.0
ob_lamp.location = (4.076, 1.005, 5.904)
ob_lamp.rotation_euler = (0.6503, 0.05522, 1.866)
ob_lamp.lock_rotations_4d = False
ob_lamp.empty_display_type = 'ARROWS'
ob_lamp.color = (0.0, 0.0, 0.0, 0.0)
ob_lamp.lineart.crease_threshold = 0.0
ob_camera.location = (7.481, -6.508, 5.344)
ob_camera.rotation_euler = (1.109, 0.0, 0.8149)
ob_camera.lock_rotations_4d = False
ob_camera.empty_display_type = 'ARROWS'
ob_camera.color = (0.0, 0.0, 0.0, 0.0)
ob_camera.display_type = 'WIRE'
ob_camera.lineart.crease_threshold = 0.0

# ---- collection membership
col_collection_1.objects.link(ob_cube)
col_collection_1.objects.link(ob_lamp)
col_collection_1.objects.link(ob_camera)

# ---- scene / render settings (as saved in the file)
scene.camera = ob_camera
scene.frame_start = 1; scene.frame_end = 250; scene.frame_set(1)
scene.render.engine = 'BLENDER_EEVEE_NEXT'
scene.render.resolution_percentage = 50
scene.render.dither_intensity = 0.0
scene.cycles.use_denoising = False
scene.cycles.samples = 128
scene.cycles.sampling_pattern = 'TABULATED_SOBOL'
scene.cycles.use_adaptive_sampling = False
scene.cycles.use_light_tree = False
scene.cycles.blur_glossy = 0.0
scene.cycles.sample_clamp_indirect = 0.0
scene.view_settings.view_transform = 'Standard'
bpy.context.view_layer.update()
